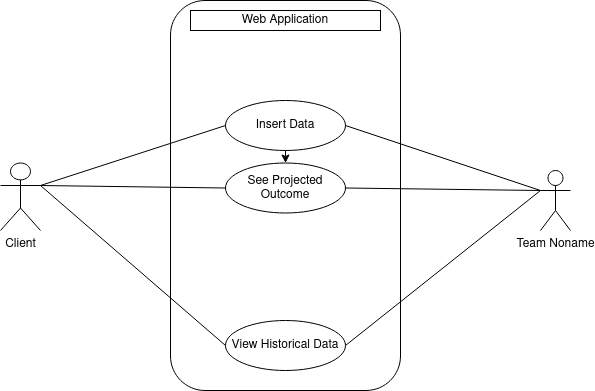

The diagram above was exported from draw.io. Its source (the exported page's mxGraphModel, read from the mxfile embedded in the PNG):
<mxGraphModel dx="3535" dy="1650" grid="1" gridSize="10" guides="1" tooltips="1" connect="1" arrows="1" fold="1" page="1" pageScale="1" pageWidth="300" pageHeight="300" math="0" shadow="0">
  <root>
    <mxCell id="0" />
    <mxCell id="1" parent="0" />
    <mxCell id="8AS_u4L7kiLzmbYJGML5-5" value="" style="rounded=1;whiteSpace=wrap;html=1;" parent="1" vertex="1">
      <mxGeometry x="335" y="110" width="230" height="390" as="geometry" />
    </mxCell>
    <mxCell id="8AS_u4L7kiLzmbYJGML5-6" value="Client" style="shape=umlActor;verticalLabelPosition=bottom;verticalAlign=top;html=1;outlineConnect=0;" parent="1" vertex="1">
      <mxGeometry x="165" y="272.5" width="40" height="67.5" as="geometry" />
    </mxCell>
    <mxCell id="8AS_u4L7kiLzmbYJGML5-7" value="Insert Data" style="ellipse;whiteSpace=wrap;html=1;" parent="1" vertex="1">
      <mxGeometry x="390" y="210" width="120" height="50" as="geometry" />
    </mxCell>
    <mxCell id="8AS_u4L7kiLzmbYJGML5-8" value="Web Application" style="rounded=0;whiteSpace=wrap;html=1;" parent="1" vertex="1">
      <mxGeometry x="355" y="120" width="190" height="20" as="geometry" />
    </mxCell>
    <mxCell id="8AS_u4L7kiLzmbYJGML5-9" style="edgeStyle=orthogonalEdgeStyle;rounded=0;orthogonalLoop=1;jettySize=auto;html=1;exitX=0.5;exitY=1;exitDx=0;exitDy=0;" parent="1" source="8AS_u4L7kiLzmbYJGML5-7" target="8AS_u4L7kiLzmbYJGML5-7" edge="1">
      <mxGeometry relative="1" as="geometry" />
    </mxCell>
    <mxCell id="8AS_u4L7kiLzmbYJGML5-10" value="View Historical Data" style="ellipse;whiteSpace=wrap;html=1;" parent="1" vertex="1">
      <mxGeometry x="390" y="430" width="120" height="50" as="geometry" />
    </mxCell>
    <mxCell id="8AS_u4L7kiLzmbYJGML5-11" value="See Projected Outcome" style="ellipse;whiteSpace=wrap;html=1;" parent="1" vertex="1">
      <mxGeometry x="390" y="272.5" width="120" height="50" as="geometry" />
    </mxCell>
    <mxCell id="8AS_u4L7kiLzmbYJGML5-12" value="Team Noname" style="shape=umlActor;verticalLabelPosition=bottom;verticalAlign=top;html=1;outlineConnect=0;" parent="1" vertex="1">
      <mxGeometry x="705" y="280" width="30" height="60" as="geometry" />
    </mxCell>
    <mxCell id="8AS_u4L7kiLzmbYJGML5-16" value="" style="endArrow=none;html=1;rounded=0;exitX=1;exitY=0.3333333333333333;exitDx=0;exitDy=0;exitPerimeter=0;entryX=0;entryY=0.5;entryDx=0;entryDy=0;" parent="1" source="8AS_u4L7kiLzmbYJGML5-6" target="8AS_u4L7kiLzmbYJGML5-7" edge="1">
      <mxGeometry width="50" height="50" relative="1" as="geometry">
        <mxPoint x="225" y="300" as="sourcePoint" />
        <mxPoint x="275" y="250" as="targetPoint" />
      </mxGeometry>
    </mxCell>
    <mxCell id="8AS_u4L7kiLzmbYJGML5-17" value="" style="endArrow=none;html=1;rounded=0;exitX=1;exitY=0.3333333333333333;exitDx=0;exitDy=0;exitPerimeter=0;entryX=0;entryY=0.5;entryDx=0;entryDy=0;" parent="1" source="8AS_u4L7kiLzmbYJGML5-6" target="8AS_u4L7kiLzmbYJGML5-11" edge="1">
      <mxGeometry width="50" height="50" relative="1" as="geometry">
        <mxPoint x="245" y="340" as="sourcePoint" />
        <mxPoint x="295" y="290" as="targetPoint" />
      </mxGeometry>
    </mxCell>
    <mxCell id="8AS_u4L7kiLzmbYJGML5-18" value="" style="endArrow=classic;html=1;rounded=0;exitX=0.5;exitY=1;exitDx=0;exitDy=0;entryX=0.5;entryY=0;entryDx=0;entryDy=0;" parent="1" source="8AS_u4L7kiLzmbYJGML5-7" target="8AS_u4L7kiLzmbYJGML5-11" edge="1">
      <mxGeometry width="50" height="50" relative="1" as="geometry">
        <mxPoint x="615" y="270" as="sourcePoint" />
        <mxPoint x="665" y="220" as="targetPoint" />
      </mxGeometry>
    </mxCell>
    <mxCell id="8AS_u4L7kiLzmbYJGML5-19" value="" style="endArrow=none;html=1;rounded=0;exitX=1;exitY=0.5;exitDx=0;exitDy=0;entryX=0;entryY=0.3333333333333333;entryDx=0;entryDy=0;entryPerimeter=0;" parent="1" source="8AS_u4L7kiLzmbYJGML5-7" target="8AS_u4L7kiLzmbYJGML5-12" edge="1">
      <mxGeometry width="50" height="50" relative="1" as="geometry">
        <mxPoint x="615" y="320" as="sourcePoint" />
        <mxPoint x="665" y="270" as="targetPoint" />
      </mxGeometry>
    </mxCell>
    <mxCell id="8AS_u4L7kiLzmbYJGML5-20" value="" style="endArrow=none;html=1;rounded=0;exitX=1;exitY=0.5;exitDx=0;exitDy=0;" parent="1" source="8AS_u4L7kiLzmbYJGML5-11" edge="1">
      <mxGeometry width="50" height="50" relative="1" as="geometry">
        <mxPoint x="615" y="380" as="sourcePoint" />
        <mxPoint x="705" y="300" as="targetPoint" />
      </mxGeometry>
    </mxCell>
    <mxCell id="8AS_u4L7kiLzmbYJGML5-21" value="" style="endArrow=none;html=1;rounded=0;entryX=0;entryY=0.5;entryDx=0;entryDy=0;exitX=1;exitY=0.3333333333333333;exitDx=0;exitDy=0;exitPerimeter=0;" parent="1" source="8AS_u4L7kiLzmbYJGML5-6" target="8AS_u4L7kiLzmbYJGML5-10" edge="1">
      <mxGeometry width="50" height="50" relative="1" as="geometry">
        <mxPoint x="215" y="300" as="sourcePoint" />
        <mxPoint x="205" y="440" as="targetPoint" />
      </mxGeometry>
    </mxCell>
    <mxCell id="8AS_u4L7kiLzmbYJGML5-22" value="" style="endArrow=none;html=1;rounded=0;exitX=1;exitY=0.5;exitDx=0;exitDy=0;entryX=0;entryY=0.3333333333333333;entryDx=0;entryDy=0;entryPerimeter=0;" parent="1" source="8AS_u4L7kiLzmbYJGML5-10" target="8AS_u4L7kiLzmbYJGML5-12" edge="1">
      <mxGeometry width="50" height="50" relative="1" as="geometry">
        <mxPoint x="615" y="470" as="sourcePoint" />
        <mxPoint x="665" y="420" as="targetPoint" />
      </mxGeometry>
    </mxCell>
  </root>
</mxGraphModel>